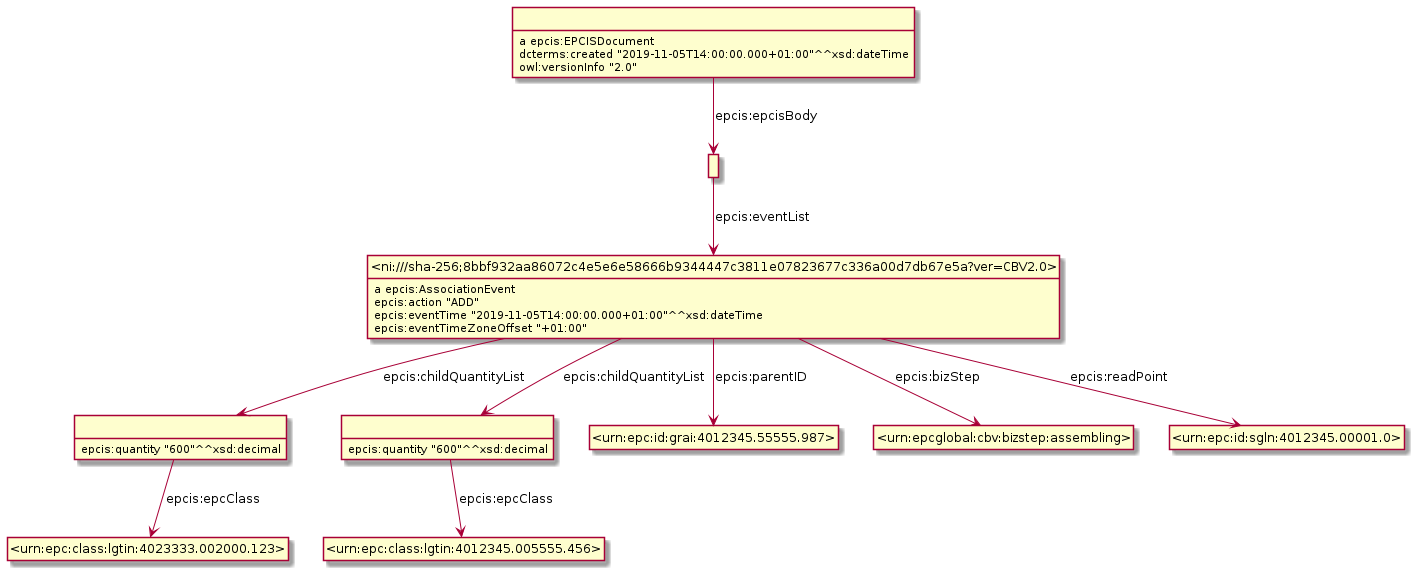

The diagram above was rendered by PlantUML. Its source (embedded in the PNG):
@startuml
hide empty methods
hide empty attributes
hide circle
skinparam classAttributeIconSize 0
class _r1622796214r3_ as " "
class _urn_epc_class_lgtin_4023333_002000_123_ as "<urn:epc:class:lgtin:4023333.002000.123>"
_r1622796214r3_ -down-> _urn_epc_class_lgtin_4023333_002000_123_ : epcis:epcClass
_r1622796214r3_ : epcis:quantity "600"^^xsd:decimal
class _r1622796214r0_ as " "
_r1622796214r0_ : a epcis:EPCISDocument
class _r1622796214r1_ as " "
_r1622796214r0_ -down-> _r1622796214r1_ : epcis:epcisBody
_r1622796214r0_ : dcterms:created "2019-11-05T14:00:00.000+01:00"^^xsd:dateTime
_r1622796214r0_ : owl:versionInfo "2.0"
class _r1622796214r2_ as " "
class _urn_epc_class_lgtin_4012345_005555_456_ as "<urn:epc:class:lgtin:4012345.005555.456>"
_r1622796214r2_ -down-> _urn_epc_class_lgtin_4012345_005555_456_ : epcis:epcClass
_r1622796214r2_ : epcis:quantity "600"^^xsd:decimal
class _ni_sha_256_8bbf932aa86072c4e5e6e58666b9344447c3811e07823677c336a00d7db67e5a_ver_CBV2_0_ as "<ni:///sha-256;8bbf932aa86072c4e5e6e58666b9344447c3811e07823677c336a00d7db67e5a?ver=CBV2.0>"
_ni_sha_256_8bbf932aa86072c4e5e6e58666b9344447c3811e07823677c336a00d7db67e5a_ver_CBV2_0_ : a epcis:AssociationEvent
class _urn_epc_id_grai_4012345_55555_987_ as "<urn:epc:id:grai:4012345.55555.987>"
_ni_sha_256_8bbf932aa86072c4e5e6e58666b9344447c3811e07823677c336a00d7db67e5a_ver_CBV2_0_ -down-> _urn_epc_id_grai_4012345_55555_987_ : epcis:parentID
class _urn_epcglobal_cbv_bizstep_assembling_ as "<urn:epcglobal:cbv:bizstep:assembling>"
_ni_sha_256_8bbf932aa86072c4e5e6e58666b9344447c3811e07823677c336a00d7db67e5a_ver_CBV2_0_ -down-> _urn_epcglobal_cbv_bizstep_assembling_ : epcis:bizStep
class _urn_epc_id_sgln_4012345_00001_0_ as "<urn:epc:id:sgln:4012345.00001.0>"
_ni_sha_256_8bbf932aa86072c4e5e6e58666b9344447c3811e07823677c336a00d7db67e5a_ver_CBV2_0_ -down-> _urn_epc_id_sgln_4012345_00001_0_ : epcis:readPoint
_ni_sha_256_8bbf932aa86072c4e5e6e58666b9344447c3811e07823677c336a00d7db67e5a_ver_CBV2_0_ -down-> _r1622796214r2_ : epcis:childQuantityList
_ni_sha_256_8bbf932aa86072c4e5e6e58666b9344447c3811e07823677c336a00d7db67e5a_ver_CBV2_0_ -down-> _r1622796214r3_ : epcis:childQuantityList
_ni_sha_256_8bbf932aa86072c4e5e6e58666b9344447c3811e07823677c336a00d7db67e5a_ver_CBV2_0_ : epcis:action "ADD"
_ni_sha_256_8bbf932aa86072c4e5e6e58666b9344447c3811e07823677c336a00d7db67e5a_ver_CBV2_0_ : epcis:eventTime "2019-11-05T14:00:00.000+01:00"^^xsd:dateTime
_ni_sha_256_8bbf932aa86072c4e5e6e58666b9344447c3811e07823677c336a00d7db67e5a_ver_CBV2_0_ : epcis:eventTimeZoneOffset "+01:00"
_r1622796214r1_ -down-> _ni_sha_256_8bbf932aa86072c4e5e6e58666b9344447c3811e07823677c336a00d7db67e5a_ver_CBV2_0_ : epcis:eventList
@enduml